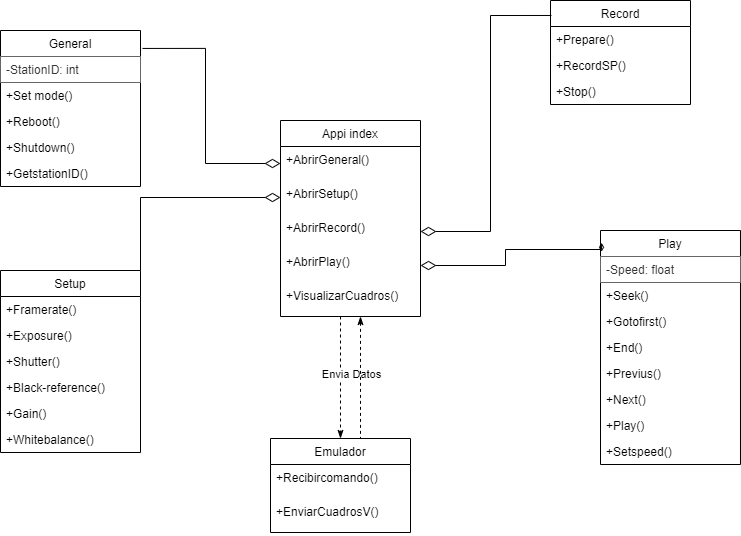

The diagram above was exported from draw.io. Its source (the exported page's mxGraphModel, read from the mxfile embedded in the PNG):
<mxGraphModel dx="898" dy="481" grid="1" gridSize="10" guides="1" tooltips="1" connect="1" arrows="1" fold="1" page="1" pageScale="1" pageWidth="850" pageHeight="1100" background="none" math="0" shadow="0">
  <root>
    <mxCell id="0" />
    <mxCell id="1" parent="0" />
    <mxCell id="96j2Z06Hkts1yFEE6N5y-1" value="Appi index" style="swimlane;fontStyle=0;childLayout=stackLayout;horizontal=1;startSize=26;fillColor=none;horizontalStack=0;resizeParent=1;resizeParentMax=0;resizeLast=0;collapsible=1;marginBottom=0;" parent="1" vertex="1">
      <mxGeometry x="340" y="180" width="140" height="196" as="geometry">
        <mxRectangle x="340" y="180" width="90" height="26" as="alternateBounds" />
      </mxGeometry>
    </mxCell>
    <mxCell id="96j2Z06Hkts1yFEE6N5y-2" value="+AbrirGeneral()&#10;" style="text;strokeColor=none;fillColor=none;align=left;verticalAlign=top;spacingLeft=4;spacingRight=4;overflow=hidden;rotatable=0;points=[[0,0.5],[1,0.5]];portConstraint=eastwest;" parent="96j2Z06Hkts1yFEE6N5y-1" vertex="1">
      <mxGeometry y="26" width="140" height="34" as="geometry" />
    </mxCell>
    <mxCell id="96j2Z06Hkts1yFEE6N5y-20" value="+AbrirSetup()&#10;" style="text;strokeColor=none;fillColor=none;align=left;verticalAlign=top;spacingLeft=4;spacingRight=4;overflow=hidden;rotatable=0;points=[[0,0.5],[1,0.5]];portConstraint=eastwest;" parent="96j2Z06Hkts1yFEE6N5y-1" vertex="1">
      <mxGeometry y="60" width="140" height="34" as="geometry" />
    </mxCell>
    <mxCell id="96j2Z06Hkts1yFEE6N5y-21" value="+AbrirRecord()&#10;" style="text;strokeColor=none;fillColor=none;align=left;verticalAlign=top;spacingLeft=4;spacingRight=4;overflow=hidden;rotatable=0;points=[[0,0.5],[1,0.5]];portConstraint=eastwest;" parent="96j2Z06Hkts1yFEE6N5y-1" vertex="1">
      <mxGeometry y="94" width="140" height="34" as="geometry" />
    </mxCell>
    <mxCell id="96j2Z06Hkts1yFEE6N5y-22" value="+AbrirPlay()&#10;" style="text;strokeColor=none;fillColor=none;align=left;verticalAlign=top;spacingLeft=4;spacingRight=4;overflow=hidden;rotatable=0;points=[[0,0.5],[1,0.5]];portConstraint=eastwest;" parent="96j2Z06Hkts1yFEE6N5y-1" vertex="1">
      <mxGeometry y="128" width="140" height="34" as="geometry" />
    </mxCell>
    <mxCell id="x-0YPPVReYpBzGIQgmTD-7" value="+VisualizarCuadros()&#10;" style="text;strokeColor=none;fillColor=none;align=left;verticalAlign=top;spacingLeft=4;spacingRight=4;overflow=hidden;rotatable=0;points=[[0,0.5],[1,0.5]];portConstraint=eastwest;" parent="96j2Z06Hkts1yFEE6N5y-1" vertex="1">
      <mxGeometry y="162" width="140" height="34" as="geometry" />
    </mxCell>
    <mxCell id="96j2Z06Hkts1yFEE6N5y-17" value="General" style="swimlane;fontStyle=0;childLayout=stackLayout;horizontal=1;startSize=26;fillColor=none;horizontalStack=0;resizeParent=1;resizeParentMax=0;resizeLast=0;collapsible=1;marginBottom=0;" parent="1" vertex="1">
      <mxGeometry x="60" y="90" width="140" height="156" as="geometry" />
    </mxCell>
    <mxCell id="96j2Z06Hkts1yFEE6N5y-18" value="-StationID: int" style="text;align=left;verticalAlign=top;spacingLeft=4;spacingRight=4;overflow=hidden;rotatable=0;points=[[0,0.5],[1,0.5]];portConstraint=eastwest;strokeColor=#666666;fontColor=#333333;fillColor=#FFFFFF;" parent="96j2Z06Hkts1yFEE6N5y-17" vertex="1">
      <mxGeometry y="26" width="140" height="26" as="geometry" />
    </mxCell>
    <mxCell id="-jLoOgtlil7uDUHR7nTV-1" value="+Set mode()" style="text;strokeColor=none;fillColor=none;align=left;verticalAlign=top;spacingLeft=4;spacingRight=4;overflow=hidden;rotatable=0;points=[[0,0.5],[1,0.5]];portConstraint=eastwest;" vertex="1" parent="96j2Z06Hkts1yFEE6N5y-17">
      <mxGeometry y="52" width="140" height="26" as="geometry" />
    </mxCell>
    <mxCell id="96j2Z06Hkts1yFEE6N5y-29" value="+Reboot()" style="text;strokeColor=none;fillColor=none;align=left;verticalAlign=top;spacingLeft=4;spacingRight=4;overflow=hidden;rotatable=0;points=[[0,0.5],[1,0.5]];portConstraint=eastwest;" parent="96j2Z06Hkts1yFEE6N5y-17" vertex="1">
      <mxGeometry y="78" width="140" height="26" as="geometry" />
    </mxCell>
    <mxCell id="96j2Z06Hkts1yFEE6N5y-30" value="+Shutdown()" style="text;strokeColor=none;fillColor=none;align=left;verticalAlign=top;spacingLeft=4;spacingRight=4;overflow=hidden;rotatable=0;points=[[0,0.5],[1,0.5]];portConstraint=eastwest;" parent="96j2Z06Hkts1yFEE6N5y-17" vertex="1">
      <mxGeometry y="104" width="140" height="26" as="geometry" />
    </mxCell>
    <mxCell id="96j2Z06Hkts1yFEE6N5y-31" value="+GetstationID()" style="text;strokeColor=none;fillColor=none;align=left;verticalAlign=top;spacingLeft=4;spacingRight=4;overflow=hidden;rotatable=0;points=[[0,0.5],[1,0.5]];portConstraint=eastwest;" parent="96j2Z06Hkts1yFEE6N5y-17" vertex="1">
      <mxGeometry y="130" width="140" height="26" as="geometry" />
    </mxCell>
    <mxCell id="96j2Z06Hkts1yFEE6N5y-23" value="Setup" style="swimlane;fontStyle=0;childLayout=stackLayout;horizontal=1;startSize=26;fillColor=none;horizontalStack=0;resizeParent=1;resizeParentMax=0;resizeLast=0;collapsible=1;marginBottom=0;" parent="1" vertex="1">
      <mxGeometry x="60" y="330" width="140" height="182" as="geometry" />
    </mxCell>
    <mxCell id="96j2Z06Hkts1yFEE6N5y-24" value="+Framerate()" style="text;strokeColor=none;fillColor=none;align=left;verticalAlign=top;spacingLeft=4;spacingRight=4;overflow=hidden;rotatable=0;points=[[0,0.5],[1,0.5]];portConstraint=eastwest;" parent="96j2Z06Hkts1yFEE6N5y-23" vertex="1">
      <mxGeometry y="26" width="140" height="26" as="geometry" />
    </mxCell>
    <mxCell id="96j2Z06Hkts1yFEE6N5y-34" value="+Exposure()" style="text;strokeColor=none;fillColor=none;align=left;verticalAlign=top;spacingLeft=4;spacingRight=4;overflow=hidden;rotatable=0;points=[[0,0.5],[1,0.5]];portConstraint=eastwest;" parent="96j2Z06Hkts1yFEE6N5y-23" vertex="1">
      <mxGeometry y="52" width="140" height="26" as="geometry" />
    </mxCell>
    <mxCell id="96j2Z06Hkts1yFEE6N5y-35" value="+Shutter()" style="text;strokeColor=none;fillColor=none;align=left;verticalAlign=top;spacingLeft=4;spacingRight=4;overflow=hidden;rotatable=0;points=[[0,0.5],[1,0.5]];portConstraint=eastwest;" parent="96j2Z06Hkts1yFEE6N5y-23" vertex="1">
      <mxGeometry y="78" width="140" height="26" as="geometry" />
    </mxCell>
    <mxCell id="96j2Z06Hkts1yFEE6N5y-36" value="+Black-reference()" style="text;strokeColor=none;fillColor=none;align=left;verticalAlign=top;spacingLeft=4;spacingRight=4;overflow=hidden;rotatable=0;points=[[0,0.5],[1,0.5]];portConstraint=eastwest;" parent="96j2Z06Hkts1yFEE6N5y-23" vertex="1">
      <mxGeometry y="104" width="140" height="26" as="geometry" />
    </mxCell>
    <mxCell id="96j2Z06Hkts1yFEE6N5y-37" value="+Gain()" style="text;strokeColor=none;fillColor=none;align=left;verticalAlign=top;spacingLeft=4;spacingRight=4;overflow=hidden;rotatable=0;points=[[0,0.5],[1,0.5]];portConstraint=eastwest;" parent="96j2Z06Hkts1yFEE6N5y-23" vertex="1">
      <mxGeometry y="130" width="140" height="26" as="geometry" />
    </mxCell>
    <mxCell id="96j2Z06Hkts1yFEE6N5y-38" value="+Whitebalance()" style="text;strokeColor=none;fillColor=none;align=left;verticalAlign=top;spacingLeft=4;spacingRight=4;overflow=hidden;rotatable=0;points=[[0,0.5],[1,0.5]];portConstraint=eastwest;" parent="96j2Z06Hkts1yFEE6N5y-23" vertex="1">
      <mxGeometry y="156" width="140" height="26" as="geometry" />
    </mxCell>
    <mxCell id="96j2Z06Hkts1yFEE6N5y-25" value="Record" style="swimlane;fontStyle=0;childLayout=stackLayout;horizontal=1;startSize=26;fillColor=none;horizontalStack=0;resizeParent=1;resizeParentMax=0;resizeLast=0;collapsible=1;marginBottom=0;" parent="1" vertex="1">
      <mxGeometry x="610" y="60" width="140" height="104" as="geometry" />
    </mxCell>
    <mxCell id="96j2Z06Hkts1yFEE6N5y-26" value="+Prepare()" style="text;strokeColor=none;fillColor=none;align=left;verticalAlign=top;spacingLeft=4;spacingRight=4;overflow=hidden;rotatable=0;points=[[0,0.5],[1,0.5]];portConstraint=eastwest;" parent="96j2Z06Hkts1yFEE6N5y-25" vertex="1">
      <mxGeometry y="26" width="140" height="26" as="geometry" />
    </mxCell>
    <mxCell id="96j2Z06Hkts1yFEE6N5y-41" value="+RecordSP()" style="text;strokeColor=none;fillColor=none;align=left;verticalAlign=top;spacingLeft=4;spacingRight=4;overflow=hidden;rotatable=0;points=[[0,0.5],[1,0.5]];portConstraint=eastwest;" parent="96j2Z06Hkts1yFEE6N5y-25" vertex="1">
      <mxGeometry y="52" width="140" height="26" as="geometry" />
    </mxCell>
    <mxCell id="96j2Z06Hkts1yFEE6N5y-42" value="+Stop()" style="text;strokeColor=none;fillColor=none;align=left;verticalAlign=top;spacingLeft=4;spacingRight=4;overflow=hidden;rotatable=0;points=[[0,0.5],[1,0.5]];portConstraint=eastwest;" parent="96j2Z06Hkts1yFEE6N5y-25" vertex="1">
      <mxGeometry y="78" width="140" height="26" as="geometry" />
    </mxCell>
    <mxCell id="96j2Z06Hkts1yFEE6N5y-27" value="Play" style="swimlane;fontStyle=0;childLayout=stackLayout;horizontal=1;startSize=26;fillColor=none;horizontalStack=0;resizeParent=1;resizeParentMax=0;resizeLast=0;collapsible=1;marginBottom=0;" parent="1" vertex="1">
      <mxGeometry x="660" y="290" width="140" height="234" as="geometry" />
    </mxCell>
    <mxCell id="-jLoOgtlil7uDUHR7nTV-6" value="-Speed: float" style="text;align=left;verticalAlign=top;spacingLeft=4;spacingRight=4;overflow=hidden;rotatable=0;points=[[0,0.5],[1,0.5]];portConstraint=eastwest;strokeColor=#666666;fontColor=#333333;fillColor=#FFFFFF;" vertex="1" parent="96j2Z06Hkts1yFEE6N5y-27">
      <mxGeometry y="26" width="140" height="26" as="geometry" />
    </mxCell>
    <mxCell id="-jLoOgtlil7uDUHR7nTV-7" value="+Seek()" style="text;strokeColor=none;fillColor=none;align=left;verticalAlign=top;spacingLeft=4;spacingRight=4;overflow=hidden;rotatable=0;points=[[0,0.5],[1,0.5]];portConstraint=eastwest;" vertex="1" parent="96j2Z06Hkts1yFEE6N5y-27">
      <mxGeometry y="52" width="140" height="26" as="geometry" />
    </mxCell>
    <mxCell id="96j2Z06Hkts1yFEE6N5y-44" value="+Gotofirst()" style="text;strokeColor=none;fillColor=none;align=left;verticalAlign=top;spacingLeft=4;spacingRight=4;overflow=hidden;rotatable=0;points=[[0,0.5],[1,0.5]];portConstraint=eastwest;" parent="96j2Z06Hkts1yFEE6N5y-27" vertex="1">
      <mxGeometry y="78" width="140" height="26" as="geometry" />
    </mxCell>
    <mxCell id="96j2Z06Hkts1yFEE6N5y-45" value="+End()" style="text;strokeColor=none;fillColor=none;align=left;verticalAlign=top;spacingLeft=4;spacingRight=4;overflow=hidden;rotatable=0;points=[[0,0.5],[1,0.5]];portConstraint=eastwest;" parent="96j2Z06Hkts1yFEE6N5y-27" vertex="1">
      <mxGeometry y="104" width="140" height="26" as="geometry" />
    </mxCell>
    <mxCell id="96j2Z06Hkts1yFEE6N5y-46" value="+Previus()" style="text;strokeColor=none;fillColor=none;align=left;verticalAlign=top;spacingLeft=4;spacingRight=4;overflow=hidden;rotatable=0;points=[[0,0.5],[1,0.5]];portConstraint=eastwest;" parent="96j2Z06Hkts1yFEE6N5y-27" vertex="1">
      <mxGeometry y="130" width="140" height="26" as="geometry" />
    </mxCell>
    <mxCell id="96j2Z06Hkts1yFEE6N5y-47" value="+Next()" style="text;strokeColor=none;fillColor=none;align=left;verticalAlign=top;spacingLeft=4;spacingRight=4;overflow=hidden;rotatable=0;points=[[0,0.5],[1,0.5]];portConstraint=eastwest;" parent="96j2Z06Hkts1yFEE6N5y-27" vertex="1">
      <mxGeometry y="156" width="140" height="26" as="geometry" />
    </mxCell>
    <mxCell id="96j2Z06Hkts1yFEE6N5y-48" value="+Play()" style="text;strokeColor=none;fillColor=none;align=left;verticalAlign=top;spacingLeft=4;spacingRight=4;overflow=hidden;rotatable=0;points=[[0,0.5],[1,0.5]];portConstraint=eastwest;" parent="96j2Z06Hkts1yFEE6N5y-27" vertex="1">
      <mxGeometry y="182" width="140" height="26" as="geometry" />
    </mxCell>
    <mxCell id="96j2Z06Hkts1yFEE6N5y-49" value="+Setspeed()" style="text;strokeColor=none;fillColor=none;align=left;verticalAlign=top;spacingLeft=4;spacingRight=4;overflow=hidden;rotatable=0;points=[[0,0.5],[1,0.5]];portConstraint=eastwest;" parent="96j2Z06Hkts1yFEE6N5y-27" vertex="1">
      <mxGeometry y="208" width="140" height="26" as="geometry" />
    </mxCell>
    <mxCell id="x-0YPPVReYpBzGIQgmTD-1" value="Emulador" style="swimlane;fontStyle=0;childLayout=stackLayout;horizontal=1;startSize=26;fillColor=none;horizontalStack=0;resizeParent=1;resizeParentMax=0;resizeLast=0;collapsible=1;marginBottom=0;" parent="1" vertex="1">
      <mxGeometry x="330" y="498" width="140" height="94" as="geometry">
        <mxRectangle x="340" y="180" width="90" height="26" as="alternateBounds" />
      </mxGeometry>
    </mxCell>
    <mxCell id="x-0YPPVReYpBzGIQgmTD-5" value="+Recibircomando()&#10;" style="text;strokeColor=none;fillColor=none;align=left;verticalAlign=top;spacingLeft=4;spacingRight=4;overflow=hidden;rotatable=0;points=[[0,0.5],[1,0.5]];portConstraint=eastwest;" parent="x-0YPPVReYpBzGIQgmTD-1" vertex="1">
      <mxGeometry y="26" width="140" height="34" as="geometry" />
    </mxCell>
    <mxCell id="x-0YPPVReYpBzGIQgmTD-6" value="+EnviarCuadrosV()&#10;" style="text;strokeColor=none;fillColor=none;align=left;verticalAlign=top;spacingLeft=4;spacingRight=4;overflow=hidden;rotatable=0;points=[[0,0.5],[1,0.5]];portConstraint=eastwest;" parent="x-0YPPVReYpBzGIQgmTD-1" vertex="1">
      <mxGeometry y="60" width="140" height="34" as="geometry" />
    </mxCell>
    <mxCell id="x-0YPPVReYpBzGIQgmTD-8" style="edgeStyle=orthogonalEdgeStyle;rounded=0;orthogonalLoop=1;jettySize=auto;html=1;entryX=0.5;entryY=0;entryDx=0;entryDy=0;endArrow=classicThin;endFill=1;dashed=1;" parent="1" source="x-0YPPVReYpBzGIQgmTD-7" target="x-0YPPVReYpBzGIQgmTD-1" edge="1">
      <mxGeometry relative="1" as="geometry">
        <Array as="points">
          <mxPoint x="400" y="483" />
          <mxPoint x="400" y="483" />
        </Array>
      </mxGeometry>
    </mxCell>
    <mxCell id="XJeGXzjnItBBPFnkyExy-13" value="Envia Datos" style="edgeLabel;html=1;align=center;verticalAlign=middle;resizable=0;points=[];" parent="x-0YPPVReYpBzGIQgmTD-8" vertex="1" connectable="0">
      <mxGeometry x="-0.1034" y="3" relative="1" as="geometry">
        <mxPoint x="7" y="2" as="offset" />
      </mxGeometry>
    </mxCell>
    <mxCell id="XJeGXzjnItBBPFnkyExy-9" style="edgeStyle=orthogonalEdgeStyle;rounded=0;orthogonalLoop=1;jettySize=auto;html=1;entryX=1.014;entryY=0.115;entryDx=0;entryDy=0;entryPerimeter=0;endArrow=none;endFill=0;startArrow=diamondThin;startFill=0;endSize=12;startSize=13;" parent="1" source="96j2Z06Hkts1yFEE6N5y-2" target="96j2Z06Hkts1yFEE6N5y-17" edge="1">
      <mxGeometry relative="1" as="geometry" />
    </mxCell>
    <mxCell id="XJeGXzjnItBBPFnkyExy-10" style="edgeStyle=orthogonalEdgeStyle;rounded=0;orthogonalLoop=1;jettySize=auto;html=1;exitX=1;exitY=0.5;exitDx=0;exitDy=0;entryX=0.007;entryY=0.144;entryDx=0;entryDy=0;endArrow=none;endFill=0;entryPerimeter=0;startArrow=diamondThin;startFill=0;startSize=13;" parent="1" source="96j2Z06Hkts1yFEE6N5y-21" target="96j2Z06Hkts1yFEE6N5y-25" edge="1">
      <mxGeometry relative="1" as="geometry" />
    </mxCell>
    <mxCell id="XJeGXzjnItBBPFnkyExy-11" style="edgeStyle=orthogonalEdgeStyle;rounded=0;orthogonalLoop=1;jettySize=auto;html=1;exitX=1;exitY=0.5;exitDx=0;exitDy=0;entryX=0.007;entryY=0.091;entryDx=0;entryDy=0;entryPerimeter=0;endArrow=diamondThin;endFill=0;startArrow=diamondThin;startFill=0;startSize=13;" parent="1" source="96j2Z06Hkts1yFEE6N5y-22" target="96j2Z06Hkts1yFEE6N5y-27" edge="1">
      <mxGeometry relative="1" as="geometry">
        <Array as="points">
          <mxPoint x="565" y="325" />
          <mxPoint x="565" y="309" />
        </Array>
      </mxGeometry>
    </mxCell>
    <mxCell id="XJeGXzjnItBBPFnkyExy-12" style="edgeStyle=orthogonalEdgeStyle;rounded=0;orthogonalLoop=1;jettySize=auto;html=1;endArrow=none;endFill=0;startArrow=diamondThin;startFill=0;startSize=13;" parent="1" source="96j2Z06Hkts1yFEE6N5y-20" target="96j2Z06Hkts1yFEE6N5y-23" edge="1">
      <mxGeometry relative="1" as="geometry">
        <Array as="points">
          <mxPoint x="200" y="257" />
        </Array>
      </mxGeometry>
    </mxCell>
    <mxCell id="-jLoOgtlil7uDUHR7nTV-8" style="edgeStyle=orthogonalEdgeStyle;rounded=0;orthogonalLoop=1;jettySize=auto;html=1;entryX=0.5;entryY=0;entryDx=0;entryDy=0;endArrow=none;endFill=0;dashed=1;startArrow=classicThin;startFill=1;shadow=0;" edge="1" parent="1">
      <mxGeometry relative="1" as="geometry">
        <Array as="points">
          <mxPoint x="420" y="483" />
          <mxPoint x="420" y="483" />
        </Array>
        <mxPoint x="420" y="376" as="sourcePoint" />
        <mxPoint x="420" y="498" as="targetPoint" />
      </mxGeometry>
    </mxCell>
  </root>
</mxGraphModel>